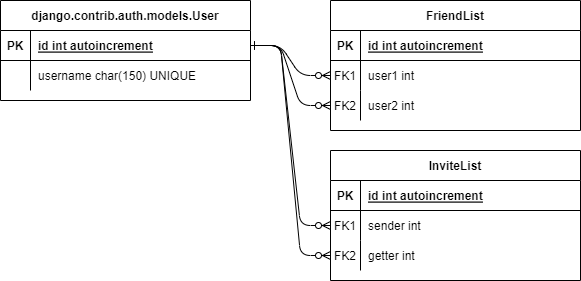

The diagram above was exported from draw.io. Its source (the exported page's mxGraphModel, read from the mxfile embedded in the PNG):
<mxGraphModel dx="840" dy="442" grid="1" gridSize="10" guides="1" tooltips="1" connect="1" arrows="1" fold="1" page="1" pageScale="1" pageWidth="850" pageHeight="1100" background="none" math="0" shadow="0" extFonts="Permanent Marker^https://fonts.googleapis.com/css?family=Permanent+Marker">
  <root>
    <mxCell id="0" />
    <mxCell id="1" parent="0" />
    <mxCell id="C-vyLk0tnHw3VtMMgP7b-1" value="" style="edgeStyle=entityRelationEdgeStyle;endArrow=ERzeroToMany;startArrow=ERone;endFill=1;startFill=0;" parent="1" source="C-vyLk0tnHw3VtMMgP7b-24" target="C-vyLk0tnHw3VtMMgP7b-6" edge="1">
      <mxGeometry width="100" height="100" relative="1" as="geometry">
        <mxPoint x="340" y="720" as="sourcePoint" />
        <mxPoint x="440" y="620" as="targetPoint" />
      </mxGeometry>
    </mxCell>
    <mxCell id="C-vyLk0tnHw3VtMMgP7b-12" value="" style="edgeStyle=entityRelationEdgeStyle;endArrow=ERzeroToMany;startArrow=ERone;endFill=1;startFill=0;exitX=1;exitY=0.5;exitDx=0;exitDy=0;entryX=0;entryY=0.5;entryDx=0;entryDy=0;" parent="1" source="C-vyLk0tnHw3VtMMgP7b-24" target="C-vyLk0tnHw3VtMMgP7b-9" edge="1">
      <mxGeometry width="100" height="100" relative="1" as="geometry">
        <mxPoint x="400" y="180" as="sourcePoint" />
        <mxPoint x="450" y="355" as="targetPoint" />
      </mxGeometry>
    </mxCell>
    <mxCell id="C-vyLk0tnHw3VtMMgP7b-2" value="FriendList" style="shape=table;startSize=30;container=1;collapsible=1;childLayout=tableLayout;fixedRows=1;rowLines=0;fontStyle=1;align=center;resizeLast=1;" parent="1" vertex="1">
      <mxGeometry x="450" y="120" width="250" height="130" as="geometry" />
    </mxCell>
    <mxCell id="C-vyLk0tnHw3VtMMgP7b-3" value="" style="shape=partialRectangle;collapsible=0;dropTarget=0;pointerEvents=0;fillColor=none;points=[[0,0.5],[1,0.5]];portConstraint=eastwest;top=0;left=0;right=0;bottom=1;" parent="C-vyLk0tnHw3VtMMgP7b-2" vertex="1">
      <mxGeometry y="30" width="250" height="30" as="geometry" />
    </mxCell>
    <mxCell id="C-vyLk0tnHw3VtMMgP7b-4" value="PK" style="shape=partialRectangle;overflow=hidden;connectable=0;fillColor=none;top=0;left=0;bottom=0;right=0;fontStyle=1;" parent="C-vyLk0tnHw3VtMMgP7b-3" vertex="1">
      <mxGeometry width="30" height="30" as="geometry">
        <mxRectangle width="30" height="30" as="alternateBounds" />
      </mxGeometry>
    </mxCell>
    <mxCell id="C-vyLk0tnHw3VtMMgP7b-5" value="id int autoincrement" style="shape=partialRectangle;overflow=hidden;connectable=0;fillColor=none;top=0;left=0;bottom=0;right=0;align=left;spacingLeft=6;fontStyle=5;" parent="C-vyLk0tnHw3VtMMgP7b-3" vertex="1">
      <mxGeometry x="30" width="220" height="30" as="geometry">
        <mxRectangle width="220" height="30" as="alternateBounds" />
      </mxGeometry>
    </mxCell>
    <mxCell id="C-vyLk0tnHw3VtMMgP7b-6" value="" style="shape=partialRectangle;collapsible=0;dropTarget=0;pointerEvents=0;fillColor=none;points=[[0,0.5],[1,0.5]];portConstraint=eastwest;top=0;left=0;right=0;bottom=0;" parent="C-vyLk0tnHw3VtMMgP7b-2" vertex="1">
      <mxGeometry y="60" width="250" height="30" as="geometry" />
    </mxCell>
    <mxCell id="C-vyLk0tnHw3VtMMgP7b-7" value="FK1" style="shape=partialRectangle;overflow=hidden;connectable=0;fillColor=none;top=0;left=0;bottom=0;right=0;" parent="C-vyLk0tnHw3VtMMgP7b-6" vertex="1">
      <mxGeometry width="30" height="30" as="geometry">
        <mxRectangle width="30" height="30" as="alternateBounds" />
      </mxGeometry>
    </mxCell>
    <mxCell id="C-vyLk0tnHw3VtMMgP7b-8" value="user1 int" style="shape=partialRectangle;overflow=hidden;connectable=0;fillColor=none;top=0;left=0;bottom=0;right=0;align=left;spacingLeft=6;" parent="C-vyLk0tnHw3VtMMgP7b-6" vertex="1">
      <mxGeometry x="30" width="220" height="30" as="geometry">
        <mxRectangle width="220" height="30" as="alternateBounds" />
      </mxGeometry>
    </mxCell>
    <mxCell id="C-vyLk0tnHw3VtMMgP7b-9" value="" style="shape=partialRectangle;collapsible=0;dropTarget=0;pointerEvents=0;fillColor=none;points=[[0,0.5],[1,0.5]];portConstraint=eastwest;top=0;left=0;right=0;bottom=0;" parent="C-vyLk0tnHw3VtMMgP7b-2" vertex="1">
      <mxGeometry y="90" width="250" height="30" as="geometry" />
    </mxCell>
    <mxCell id="C-vyLk0tnHw3VtMMgP7b-10" value="FK2" style="shape=partialRectangle;overflow=hidden;connectable=0;fillColor=none;top=0;left=0;bottom=0;right=0;" parent="C-vyLk0tnHw3VtMMgP7b-9" vertex="1">
      <mxGeometry width="30" height="30" as="geometry">
        <mxRectangle width="30" height="30" as="alternateBounds" />
      </mxGeometry>
    </mxCell>
    <mxCell id="C-vyLk0tnHw3VtMMgP7b-11" value="user2 int" style="shape=partialRectangle;overflow=hidden;connectable=0;fillColor=none;top=0;left=0;bottom=0;right=0;align=left;spacingLeft=6;" parent="C-vyLk0tnHw3VtMMgP7b-9" vertex="1">
      <mxGeometry x="30" width="220" height="30" as="geometry">
        <mxRectangle width="220" height="30" as="alternateBounds" />
      </mxGeometry>
    </mxCell>
    <mxCell id="C-vyLk0tnHw3VtMMgP7b-23" value="django.contrib.auth.models.User" style="shape=table;startSize=30;container=1;collapsible=1;childLayout=tableLayout;fixedRows=1;rowLines=0;fontStyle=1;align=center;resizeLast=1;" parent="1" vertex="1">
      <mxGeometry x="120" y="120" width="250" height="100" as="geometry" />
    </mxCell>
    <mxCell id="C-vyLk0tnHw3VtMMgP7b-24" value="" style="shape=partialRectangle;collapsible=0;dropTarget=0;pointerEvents=0;fillColor=none;points=[[0,0.5],[1,0.5]];portConstraint=eastwest;top=0;left=0;right=0;bottom=1;" parent="C-vyLk0tnHw3VtMMgP7b-23" vertex="1">
      <mxGeometry y="30" width="250" height="30" as="geometry" />
    </mxCell>
    <mxCell id="C-vyLk0tnHw3VtMMgP7b-25" value="PK" style="shape=partialRectangle;overflow=hidden;connectable=0;fillColor=none;top=0;left=0;bottom=0;right=0;fontStyle=1;" parent="C-vyLk0tnHw3VtMMgP7b-24" vertex="1">
      <mxGeometry width="30" height="30" as="geometry">
        <mxRectangle width="30" height="30" as="alternateBounds" />
      </mxGeometry>
    </mxCell>
    <mxCell id="C-vyLk0tnHw3VtMMgP7b-26" value="id int autoincrement" style="shape=partialRectangle;overflow=hidden;connectable=0;fillColor=none;top=0;left=0;bottom=0;right=0;align=left;spacingLeft=6;fontStyle=5;" parent="C-vyLk0tnHw3VtMMgP7b-24" vertex="1">
      <mxGeometry x="30" width="220" height="30" as="geometry">
        <mxRectangle width="220" height="30" as="alternateBounds" />
      </mxGeometry>
    </mxCell>
    <mxCell id="C-vyLk0tnHw3VtMMgP7b-27" value="" style="shape=partialRectangle;collapsible=0;dropTarget=0;pointerEvents=0;fillColor=none;points=[[0,0.5],[1,0.5]];portConstraint=eastwest;top=0;left=0;right=0;bottom=0;" parent="C-vyLk0tnHw3VtMMgP7b-23" vertex="1">
      <mxGeometry y="60" width="250" height="30" as="geometry" />
    </mxCell>
    <mxCell id="C-vyLk0tnHw3VtMMgP7b-28" value="" style="shape=partialRectangle;overflow=hidden;connectable=0;fillColor=none;top=0;left=0;bottom=0;right=0;" parent="C-vyLk0tnHw3VtMMgP7b-27" vertex="1">
      <mxGeometry width="30" height="30" as="geometry">
        <mxRectangle width="30" height="30" as="alternateBounds" />
      </mxGeometry>
    </mxCell>
    <mxCell id="C-vyLk0tnHw3VtMMgP7b-29" value="username char(150) UNIQUE" style="shape=partialRectangle;overflow=hidden;connectable=0;fillColor=none;top=0;left=0;bottom=0;right=0;align=left;spacingLeft=6;" parent="C-vyLk0tnHw3VtMMgP7b-27" vertex="1">
      <mxGeometry x="30" width="220" height="30" as="geometry">
        <mxRectangle width="220" height="30" as="alternateBounds" />
      </mxGeometry>
    </mxCell>
    <mxCell id="LyHcwqfyuMYFta5eoXIT-15" value="InviteList" style="shape=table;startSize=30;container=1;collapsible=1;childLayout=tableLayout;fixedRows=1;rowLines=0;fontStyle=1;align=center;resizeLast=1;" vertex="1" parent="1">
      <mxGeometry x="450" y="270" width="250" height="130" as="geometry" />
    </mxCell>
    <mxCell id="LyHcwqfyuMYFta5eoXIT-16" value="" style="shape=partialRectangle;collapsible=0;dropTarget=0;pointerEvents=0;fillColor=none;points=[[0,0.5],[1,0.5]];portConstraint=eastwest;top=0;left=0;right=0;bottom=1;" vertex="1" parent="LyHcwqfyuMYFta5eoXIT-15">
      <mxGeometry y="30" width="250" height="30" as="geometry" />
    </mxCell>
    <mxCell id="LyHcwqfyuMYFta5eoXIT-17" value="PK" style="shape=partialRectangle;overflow=hidden;connectable=0;fillColor=none;top=0;left=0;bottom=0;right=0;fontStyle=1;" vertex="1" parent="LyHcwqfyuMYFta5eoXIT-16">
      <mxGeometry width="30" height="30" as="geometry">
        <mxRectangle width="30" height="30" as="alternateBounds" />
      </mxGeometry>
    </mxCell>
    <mxCell id="LyHcwqfyuMYFta5eoXIT-18" value="id int autoincrement" style="shape=partialRectangle;overflow=hidden;connectable=0;fillColor=none;top=0;left=0;bottom=0;right=0;align=left;spacingLeft=6;fontStyle=5;" vertex="1" parent="LyHcwqfyuMYFta5eoXIT-16">
      <mxGeometry x="30" width="220" height="30" as="geometry">
        <mxRectangle width="220" height="30" as="alternateBounds" />
      </mxGeometry>
    </mxCell>
    <mxCell id="LyHcwqfyuMYFta5eoXIT-19" value="" style="shape=partialRectangle;collapsible=0;dropTarget=0;pointerEvents=0;fillColor=none;points=[[0,0.5],[1,0.5]];portConstraint=eastwest;top=0;left=0;right=0;bottom=0;" vertex="1" parent="LyHcwqfyuMYFta5eoXIT-15">
      <mxGeometry y="60" width="250" height="30" as="geometry" />
    </mxCell>
    <mxCell id="LyHcwqfyuMYFta5eoXIT-20" value="FK1" style="shape=partialRectangle;overflow=hidden;connectable=0;fillColor=none;top=0;left=0;bottom=0;right=0;" vertex="1" parent="LyHcwqfyuMYFta5eoXIT-19">
      <mxGeometry width="30" height="30" as="geometry">
        <mxRectangle width="30" height="30" as="alternateBounds" />
      </mxGeometry>
    </mxCell>
    <mxCell id="LyHcwqfyuMYFta5eoXIT-21" value="sender int" style="shape=partialRectangle;overflow=hidden;connectable=0;fillColor=none;top=0;left=0;bottom=0;right=0;align=left;spacingLeft=6;" vertex="1" parent="LyHcwqfyuMYFta5eoXIT-19">
      <mxGeometry x="30" width="220" height="30" as="geometry">
        <mxRectangle width="220" height="30" as="alternateBounds" />
      </mxGeometry>
    </mxCell>
    <mxCell id="LyHcwqfyuMYFta5eoXIT-22" value="" style="shape=partialRectangle;collapsible=0;dropTarget=0;pointerEvents=0;fillColor=none;points=[[0,0.5],[1,0.5]];portConstraint=eastwest;top=0;left=0;right=0;bottom=0;" vertex="1" parent="LyHcwqfyuMYFta5eoXIT-15">
      <mxGeometry y="90" width="250" height="30" as="geometry" />
    </mxCell>
    <mxCell id="LyHcwqfyuMYFta5eoXIT-23" value="FK2" style="shape=partialRectangle;overflow=hidden;connectable=0;fillColor=none;top=0;left=0;bottom=0;right=0;" vertex="1" parent="LyHcwqfyuMYFta5eoXIT-22">
      <mxGeometry width="30" height="30" as="geometry">
        <mxRectangle width="30" height="30" as="alternateBounds" />
      </mxGeometry>
    </mxCell>
    <mxCell id="LyHcwqfyuMYFta5eoXIT-24" value="getter int" style="shape=partialRectangle;overflow=hidden;connectable=0;fillColor=none;top=0;left=0;bottom=0;right=0;align=left;spacingLeft=6;" vertex="1" parent="LyHcwqfyuMYFta5eoXIT-22">
      <mxGeometry x="30" width="220" height="30" as="geometry">
        <mxRectangle width="220" height="30" as="alternateBounds" />
      </mxGeometry>
    </mxCell>
    <mxCell id="LyHcwqfyuMYFta5eoXIT-29" value="" style="edgeStyle=entityRelationEdgeStyle;endArrow=ERzeroToMany;startArrow=ERone;endFill=1;startFill=0;exitX=1;exitY=0.5;exitDx=0;exitDy=0;entryX=0;entryY=0.5;entryDx=0;entryDy=0;" edge="1" parent="1" source="C-vyLk0tnHw3VtMMgP7b-24" target="LyHcwqfyuMYFta5eoXIT-19">
      <mxGeometry width="100" height="100" relative="1" as="geometry">
        <mxPoint x="20" y="310" as="sourcePoint" />
        <mxPoint x="100" y="370" as="targetPoint" />
      </mxGeometry>
    </mxCell>
    <mxCell id="LyHcwqfyuMYFta5eoXIT-30" value="" style="edgeStyle=entityRelationEdgeStyle;endArrow=ERzeroToMany;startArrow=ERone;endFill=1;startFill=0;exitX=1;exitY=0.5;exitDx=0;exitDy=0;entryX=0;entryY=0.5;entryDx=0;entryDy=0;" edge="1" parent="1" source="C-vyLk0tnHw3VtMMgP7b-24" target="LyHcwqfyuMYFta5eoXIT-22">
      <mxGeometry width="100" height="100" relative="1" as="geometry">
        <mxPoint x="380" y="175" as="sourcePoint" />
        <mxPoint x="140" y="385" as="targetPoint" />
      </mxGeometry>
    </mxCell>
  </root>
</mxGraphModel>